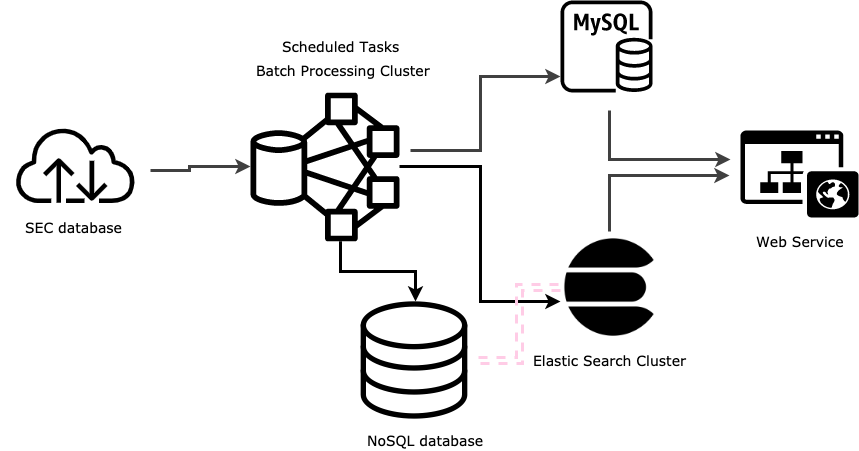

The diagram above was exported from draw.io. Its source (the exported page's mxGraphModel, read from the mxfile embedded in the PNG):
<mxGraphModel dx="1006" dy="567" grid="1" gridSize="10" guides="1" tooltips="1" connect="1" arrows="1" fold="1" page="1" pageScale="1" pageWidth="1169" pageHeight="827" math="0" shadow="0">
  <root>
    <mxCell id="0" />
    <mxCell id="1" parent="0" />
    <mxCell id="9BpykalGIYmDpBN-UH0R-10" value="" style="outlineConnect=0;fontColor=#232F3E;gradientColor=none;fillColor=#000000;strokeColor=none;dashed=0;verticalLabelPosition=bottom;verticalAlign=top;align=center;html=1;fontSize=12;fontStyle=0;aspect=fixed;pointerEvents=1;shape=mxgraph.aws4.rds_mysql_instance;" parent="1" vertex="1">
      <mxGeometry x="580" y="350" width="92" height="92" as="geometry" />
    </mxCell>
    <mxCell id="9BpykalGIYmDpBN-UH0R-14" value="" style="shape=image;html=1;verticalAlign=top;verticalLabelPosition=bottom;labelBackgroundColor=#ffffff;imageAspect=0;aspect=fixed;image=https://cdn4.iconfinder.com/data/icons/logos-brands-5/24/elasticsearch-128.png" parent="1" vertex="1">
      <mxGeometry x="580" y="588" width="98" height="98" as="geometry" />
    </mxCell>
    <mxCell id="9BpykalGIYmDpBN-UH0R-35" value="" style="edgeStyle=orthogonalEdgeStyle;rounded=0;orthogonalLoop=1;jettySize=auto;html=1;strokeColor=#404040;strokeWidth=3;" parent="1" target="9BpykalGIYmDpBN-UH0R-31" edge="1">
      <mxGeometry relative="1" as="geometry">
        <mxPoint x="210.00130293159623" y="526" as="targetPoint" />
        <mxPoint x="147.99851849819584" y="520" as="sourcePoint" />
      </mxGeometry>
    </mxCell>
    <mxCell id="9BpykalGIYmDpBN-UH0R-38" value="" style="edgeStyle=orthogonalEdgeStyle;rounded=0;orthogonalLoop=1;jettySize=auto;html=1;strokeColor=#404040;strokeWidth=3;" parent="1" target="9BpykalGIYmDpBN-UH0R-10" edge="1">
      <mxGeometry relative="1" as="geometry">
        <mxPoint x="499" y="516.5" as="targetPoint" />
        <Array as="points">
          <mxPoint x="500" y="500" />
          <mxPoint x="500" y="426" />
        </Array>
        <mxPoint x="430" y="500" as="sourcePoint" />
      </mxGeometry>
    </mxCell>
    <mxCell id="eRdUuNjMH3o7WsBnzgip-8" value="" style="edgeStyle=orthogonalEdgeStyle;rounded=0;orthogonalLoop=1;jettySize=auto;html=1;strokeWidth=3;" parent="1" source="9BpykalGIYmDpBN-UH0R-31" edge="1">
      <mxGeometry relative="1" as="geometry">
        <mxPoint x="580" y="651" as="targetPoint" />
        <Array as="points">
          <mxPoint x="500" y="516" />
          <mxPoint x="500" y="651" />
        </Array>
      </mxGeometry>
    </mxCell>
    <mxCell id="eRdUuNjMH3o7WsBnzgip-13" value="" style="edgeStyle=orthogonalEdgeStyle;rounded=0;orthogonalLoop=1;jettySize=auto;html=1;strokeWidth=3;" parent="1" source="9BpykalGIYmDpBN-UH0R-31" edge="1">
      <mxGeometry relative="1" as="geometry">
        <mxPoint x="435" y="651.1335980530293" as="targetPoint" />
        <Array as="points">
          <mxPoint x="360" y="621" />
          <mxPoint x="435" y="621" />
        </Array>
      </mxGeometry>
    </mxCell>
    <mxCell id="9BpykalGIYmDpBN-UH0R-31" value="" style="outlineConnect=0;fontColor=#232F3E;gradientColor=none;fillColor=#000000;strokeColor=none;dashed=0;verticalLabelPosition=bottom;verticalAlign=top;align=center;html=1;fontSize=12;fontStyle=0;aspect=fixed;pointerEvents=1;shape=mxgraph.aws4.hdfs_cluster;" parent="1" vertex="1">
      <mxGeometry x="270" y="442" width="149" height="149" as="geometry" />
    </mxCell>
    <mxCell id="9BpykalGIYmDpBN-UH0R-41" value="" style="pointerEvents=1;shadow=0;dashed=0;html=1;strokeColor=none;fillColor=#000000;labelPosition=center;verticalLabelPosition=bottom;verticalAlign=top;outlineConnect=0;align=center;shape=mxgraph.office.sites.website_public;" parent="1" vertex="1">
      <mxGeometry x="760" y="480" width="118" height="87" as="geometry" />
    </mxCell>
    <mxCell id="9BpykalGIYmDpBN-UH0R-44" value="Batch Processing Cluster" style="text;html=1;resizable=0;autosize=1;align=center;verticalAlign=middle;points=[];fillColor=none;strokeColor=none;rounded=0;fontFamily=Verdana;fontSize=14;" parent="1" vertex="1">
      <mxGeometry x="268" y="410" width="190" height="20" as="geometry" />
    </mxCell>
    <mxCell id="9BpykalGIYmDpBN-UH0R-45" value="Elastic Search Cluster" style="text;html=1;resizable=0;autosize=1;align=center;verticalAlign=middle;points=[];fillColor=none;strokeColor=none;rounded=0;fontFamily=Verdana;fontSize=14;" parent="1" vertex="1">
      <mxGeometry x="544" y="700" width="170" height="20" as="geometry" />
    </mxCell>
    <mxCell id="9BpykalGIYmDpBN-UH0R-46" value="Web Service" style="text;html=1;resizable=0;autosize=1;align=center;verticalAlign=middle;points=[];fillColor=none;strokeColor=none;rounded=0;fontFamily=Verdana;fontSize=14;" parent="1" vertex="1">
      <mxGeometry x="769" y="581" width="100" height="20" as="geometry" />
    </mxCell>
    <mxCell id="9BpykalGIYmDpBN-UH0R-63" style="edgeStyle=orthogonalEdgeStyle;rounded=0;orthogonalLoop=1;jettySize=auto;html=1;strokeColor=#404040;strokeWidth=3;" parent="1" edge="1">
      <mxGeometry relative="1" as="geometry">
        <mxPoint x="629" y="460" as="sourcePoint" />
        <mxPoint x="750" y="509" as="targetPoint" />
        <Array as="points">
          <mxPoint x="629" y="508.5" />
        </Array>
      </mxGeometry>
    </mxCell>
    <mxCell id="9BpykalGIYmDpBN-UH0R-66" style="edgeStyle=orthogonalEdgeStyle;rounded=0;orthogonalLoop=1;jettySize=auto;html=1;strokeColor=#404040;strokeWidth=3;" parent="1" edge="1">
      <mxGeometry relative="1" as="geometry">
        <mxPoint x="629" y="581" as="sourcePoint" />
        <mxPoint x="749" y="525" as="targetPoint" />
        <Array as="points">
          <mxPoint x="629" y="525" />
        </Array>
      </mxGeometry>
    </mxCell>
    <mxCell id="eRdUuNjMH3o7WsBnzgip-2" value="" style="outlineConnect=0;fontColor=#232F3E;gradientColor=none;strokeColor=#000000;fillColor=#ffffff;dashed=0;verticalLabelPosition=bottom;verticalAlign=top;align=center;html=1;fontSize=12;fontStyle=0;aspect=fixed;shape=mxgraph.aws4.resourceIcon;resIcon=mxgraph.aws4.internet;" parent="1" vertex="1">
      <mxGeometry x="20" y="440" width="150" height="150" as="geometry" />
    </mxCell>
    <mxCell id="eRdUuNjMH3o7WsBnzgip-3" value="SEC database" style="text;html=1;resizable=0;autosize=1;align=center;verticalAlign=middle;points=[];fillColor=none;strokeColor=none;rounded=0;fontFamily=Verdana;fontSize=14;" parent="1" vertex="1">
      <mxGeometry x="38" y="567" width="110" height="20" as="geometry" />
    </mxCell>
    <mxCell id="eRdUuNjMH3o7WsBnzgip-4" value="Scheduled Tasks" style="text;html=1;resizable=0;autosize=1;align=center;verticalAlign=middle;points=[];fillColor=none;strokeColor=none;rounded=0;fontFamily=Verdana;fontSize=14;" parent="1" vertex="1">
      <mxGeometry x="295" y="386" width="130" height="20" as="geometry" />
    </mxCell>
    <mxCell id="eRdUuNjMH3o7WsBnzgip-14" style="edgeStyle=orthogonalEdgeStyle;rounded=0;orthogonalLoop=1;jettySize=auto;html=1;shape=link;strokeColor=#FFCCE6;strokeWidth=3;dashed=1;" parent="1" source="eRdUuNjMH3o7WsBnzgip-5" target="9BpykalGIYmDpBN-UH0R-14" edge="1">
      <mxGeometry relative="1" as="geometry" />
    </mxCell>
    <mxCell id="eRdUuNjMH3o7WsBnzgip-5" value="" style="shape=image;html=1;verticalAlign=top;verticalLabelPosition=bottom;labelBackgroundColor=#ffffff;imageAspect=0;aspect=fixed;image=https://cdn3.iconfinder.com/data/icons/streamline-icon-set-free-pack/48/Streamline-77-128.png;strokeColor=#000000;" parent="1" vertex="1">
      <mxGeometry x="370" y="646" width="128" height="128" as="geometry" />
    </mxCell>
    <mxCell id="eRdUuNjMH3o7WsBnzgip-11" value="NoSQL database" style="text;html=1;resizable=0;autosize=1;align=center;verticalAlign=middle;points=[];fillColor=none;strokeColor=none;rounded=0;fontFamily=Verdana;fontSize=14;" parent="1" vertex="1">
      <mxGeometry x="380" y="780" width="130" height="20" as="geometry" />
    </mxCell>
  </root>
</mxGraphModel>